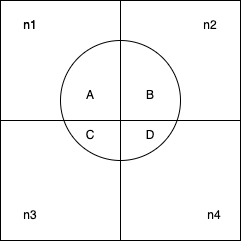

The diagram above was exported from draw.io. Its source (the exported page's mxGraphModel, read from the mxfile embedded in the PNG):
<mxGraphModel dx="918" dy="624" grid="1" gridSize="10" guides="1" tooltips="1" connect="1" arrows="1" fold="1" page="1" pageScale="1" pageWidth="827" pageHeight="1169" math="0" shadow="0">
  <root>
    <mxCell id="0" />
    <mxCell id="1" parent="0" />
    <mxCell id="01lI6sCNBpMEeDj7zUtW-5" value="" style="ellipse;whiteSpace=wrap;html=1;aspect=fixed;fillColor=none;" vertex="1" parent="1">
      <mxGeometry x="260" y="200" width="120" height="120" as="geometry" />
    </mxCell>
    <mxCell id="01lI6sCNBpMEeDj7zUtW-1" value="" style="whiteSpace=wrap;html=1;aspect=fixed;fillColor=none;" vertex="1" parent="1">
      <mxGeometry x="200" y="160" width="120" height="120" as="geometry" />
    </mxCell>
    <mxCell id="01lI6sCNBpMEeDj7zUtW-2" value="" style="whiteSpace=wrap;html=1;aspect=fixed;fillColor=none;" vertex="1" parent="1">
      <mxGeometry x="320" y="160" width="120" height="120" as="geometry" />
    </mxCell>
    <mxCell id="01lI6sCNBpMEeDj7zUtW-3" value="" style="whiteSpace=wrap;html=1;aspect=fixed;fillColor=none;" vertex="1" parent="1">
      <mxGeometry x="320" y="280" width="120" height="120" as="geometry" />
    </mxCell>
    <mxCell id="01lI6sCNBpMEeDj7zUtW-4" value="" style="whiteSpace=wrap;html=1;aspect=fixed;fillColor=none;" vertex="1" parent="1">
      <mxGeometry x="200" y="280" width="120" height="120" as="geometry" />
    </mxCell>
    <mxCell id="01lI6sCNBpMEeDj7zUtW-6" value="A" style="text;html=1;strokeColor=none;fillColor=none;align=center;verticalAlign=middle;whiteSpace=wrap;rounded=0;" vertex="1" parent="1">
      <mxGeometry x="260" y="240" width="60" height="30" as="geometry" />
    </mxCell>
    <mxCell id="01lI6sCNBpMEeDj7zUtW-9" value="D" style="text;html=1;strokeColor=none;fillColor=none;align=center;verticalAlign=middle;whiteSpace=wrap;rounded=0;" vertex="1" parent="1">
      <mxGeometry x="320" y="280" width="60" height="30" as="geometry" />
    </mxCell>
    <mxCell id="01lI6sCNBpMEeDj7zUtW-10" value="C" style="text;html=1;strokeColor=none;fillColor=none;align=center;verticalAlign=middle;whiteSpace=wrap;rounded=0;" vertex="1" parent="1">
      <mxGeometry x="260" y="285" width="60" height="20" as="geometry" />
    </mxCell>
    <mxCell id="01lI6sCNBpMEeDj7zUtW-11" value="B" style="text;html=1;strokeColor=none;fillColor=none;align=center;verticalAlign=middle;whiteSpace=wrap;rounded=0;" vertex="1" parent="1">
      <mxGeometry x="320" y="240" width="60" height="30" as="geometry" />
    </mxCell>
    <mxCell id="01lI6sCNBpMEeDj7zUtW-12" value="n1" style="text;html=1;strokeColor=none;fillColor=none;align=center;verticalAlign=middle;whiteSpace=wrap;rounded=0;" vertex="1" parent="1">
      <mxGeometry x="200" y="170" width="60" height="30" as="geometry" />
    </mxCell>
    <mxCell id="01lI6sCNBpMEeDj7zUtW-13" value="n1" style="text;html=1;strokeColor=none;fillColor=none;align=center;verticalAlign=middle;whiteSpace=wrap;rounded=0;" vertex="1" parent="1">
      <mxGeometry x="200" y="170" width="60" height="30" as="geometry" />
    </mxCell>
    <mxCell id="01lI6sCNBpMEeDj7zUtW-14" value="n4" style="text;html=1;strokeColor=none;fillColor=none;align=center;verticalAlign=middle;whiteSpace=wrap;rounded=0;" vertex="1" parent="1">
      <mxGeometry x="384" y="360" width="60" height="30" as="geometry" />
    </mxCell>
    <mxCell id="01lI6sCNBpMEeDj7zUtW-15" value="n2" style="text;html=1;strokeColor=none;fillColor=none;align=center;verticalAlign=middle;whiteSpace=wrap;rounded=0;" vertex="1" parent="1">
      <mxGeometry x="380" y="170" width="60" height="30" as="geometry" />
    </mxCell>
    <mxCell id="01lI6sCNBpMEeDj7zUtW-16" value="n3" style="text;html=1;strokeColor=none;fillColor=none;align=center;verticalAlign=middle;whiteSpace=wrap;rounded=0;" vertex="1" parent="1">
      <mxGeometry x="200" y="360" width="60" height="30" as="geometry" />
    </mxCell>
  </root>
</mxGraphModel>